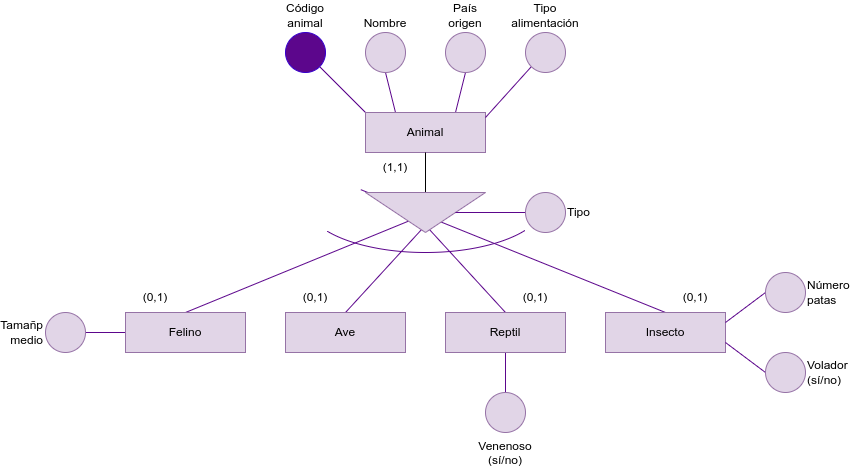

The diagram above was exported from draw.io. Its source (the exported page's mxGraphModel, read from the mxfile embedded in the PNG):
<mxGraphModel dx="1628" dy="606" grid="1" gridSize="10" guides="1" tooltips="1" connect="1" arrows="1" fold="1" page="1" pageScale="1" pageWidth="850" pageHeight="1100" math="0" shadow="0">
  <root>
    <mxCell id="0" />
    <mxCell id="1" parent="0" />
    <mxCell id="6" style="edgeStyle=none;html=1;entryX=1;entryY=1;entryDx=0;entryDy=0;strokeColor=#5C068C;endArrow=none;endFill=0;exitX=0;exitY=0;exitDx=0;exitDy=0;" parent="1" source="16" target="10" edge="1">
      <mxGeometry relative="1" as="geometry">
        <mxPoint x="30" y="200" as="sourcePoint" />
      </mxGeometry>
    </mxCell>
    <mxCell id="7" style="edgeStyle=none;html=1;exitX=0.25;exitY=0;exitDx=0;exitDy=0;entryX=0.5;entryY=1;entryDx=0;entryDy=0;strokeColor=#5C068C;endArrow=none;endFill=0;" parent="1" source="16" target="11" edge="1">
      <mxGeometry relative="1" as="geometry">
        <mxPoint x="60" y="200" as="sourcePoint" />
      </mxGeometry>
    </mxCell>
    <mxCell id="8" style="edgeStyle=none;html=1;entryX=0.5;entryY=1;entryDx=0;entryDy=0;strokeColor=#5C068C;endArrow=none;endFill=0;" parent="1" target="12" edge="1">
      <mxGeometry relative="1" as="geometry">
        <mxPoint x="90" y="200" as="sourcePoint" />
        <mxPoint x="140" y="160" as="targetPoint" />
      </mxGeometry>
    </mxCell>
    <mxCell id="10" value="Código animal" style="ellipse;whiteSpace=wrap;html=1;aspect=fixed;fillColor=#5C068C;fontColor=#000000;strokeColor=#3700CC;verticalAlign=bottom;labelPosition=center;verticalLabelPosition=top;align=center;" parent="1" vertex="1">
      <mxGeometry x="-80" y="120" width="40" height="40" as="geometry" />
    </mxCell>
    <mxCell id="11" value="Nombre" style="ellipse;whiteSpace=wrap;html=1;aspect=fixed;fillColor=#e1d5e7;strokeColor=#9673a6;verticalAlign=bottom;labelPosition=center;verticalLabelPosition=top;align=center;" parent="1" vertex="1">
      <mxGeometry y="120" width="40" height="40" as="geometry" />
    </mxCell>
    <mxCell id="12" value="País origen" style="ellipse;whiteSpace=wrap;html=1;aspect=fixed;fillColor=#e1d5e7;strokeColor=#9673a6;verticalAlign=bottom;labelPosition=center;verticalLabelPosition=top;align=center;" parent="1" vertex="1">
      <mxGeometry x="80" y="120" width="40" height="40" as="geometry" />
    </mxCell>
    <mxCell id="16" value="Animal" style="rounded=0;whiteSpace=wrap;html=1;fillColor=#e1d5e7;strokeColor=#9673a6;" parent="1" vertex="1">
      <mxGeometry y="200" width="120" height="40" as="geometry" />
    </mxCell>
    <mxCell id="45" style="edgeStyle=none;html=1;entryX=0.5;entryY=0;entryDx=0;entryDy=0;strokeColor=#5C068C;endArrow=none;endFill=0;exitX=0;exitY=0.25;exitDx=0;exitDy=0;" parent="1" source="69" target="39" edge="1">
      <mxGeometry relative="1" as="geometry">
        <mxPoint x="40" y="310" as="sourcePoint" />
      </mxGeometry>
    </mxCell>
    <mxCell id="35" style="edgeStyle=none;html=1;exitX=0;exitY=1;exitDx=0;exitDy=0;entryX=0;entryY=0.5;entryDx=0;entryDy=0;strokeColor=#5C068C;endArrow=none;endFill=0;" parent="1" source="34" edge="1">
      <mxGeometry relative="1" as="geometry">
        <mxPoint x="120" y="205" as="targetPoint" />
      </mxGeometry>
    </mxCell>
    <mxCell id="34" value="Tipo alimentación" style="ellipse;whiteSpace=wrap;html=1;aspect=fixed;fillColor=#e1d5e7;strokeColor=#9673a6;verticalAlign=bottom;labelPosition=center;verticalLabelPosition=top;align=center;" parent="1" vertex="1">
      <mxGeometry x="160" y="120" width="40" height="40" as="geometry" />
    </mxCell>
    <mxCell id="47" style="edgeStyle=none;html=1;exitX=0;exitY=0.75;exitDx=0;exitDy=0;entryX=0.5;entryY=0;entryDx=0;entryDy=0;strokeColor=#5C068C;endArrow=none;endFill=0;startArrow=none;" parent="1" source="69" target="40" edge="1">
      <mxGeometry relative="1" as="geometry">
        <mxPoint x="140" y="360" as="sourcePoint" />
      </mxGeometry>
    </mxCell>
    <mxCell id="50" style="edgeStyle=none;html=1;exitX=-0.071;exitY=1.039;exitDx=0;exitDy=0;entryX=0.5;entryY=0;entryDx=0;entryDy=0;strokeColor=#5C068C;endArrow=none;endFill=0;exitPerimeter=0;" parent="1" source="69" target="41" edge="1">
      <mxGeometry relative="1" as="geometry">
        <mxPoint x="300" y="360" as="sourcePoint" />
      </mxGeometry>
    </mxCell>
    <mxCell id="46" style="edgeStyle=none;html=1;exitX=0.034;exitY=0.087;exitDx=0;exitDy=0;entryX=0.5;entryY=0;entryDx=0;entryDy=0;strokeColor=#5C068C;endArrow=none;endFill=0;exitPerimeter=0;" parent="1" source="69" target="42" edge="1">
      <mxGeometry relative="1" as="geometry">
        <mxPoint x="-180" y="360" as="sourcePoint" />
      </mxGeometry>
    </mxCell>
    <mxCell id="39" value="Ave" style="rounded=0;whiteSpace=wrap;html=1;fillColor=#e1d5e7;strokeColor=#9673a6;" parent="1" vertex="1">
      <mxGeometry x="-80" y="400" width="120" height="40" as="geometry" />
    </mxCell>
    <mxCell id="56" style="edgeStyle=none;html=1;exitX=0.5;exitY=1;exitDx=0;exitDy=0;entryX=0.5;entryY=0;entryDx=0;entryDy=0;strokeColor=#5C068C;endArrow=none;endFill=0;" parent="1" source="40" target="55" edge="1">
      <mxGeometry relative="1" as="geometry" />
    </mxCell>
    <mxCell id="40" value="Reptil" style="rounded=0;whiteSpace=wrap;html=1;fillColor=#e1d5e7;strokeColor=#9673a6;" parent="1" vertex="1">
      <mxGeometry x="80" y="400" width="120" height="40" as="geometry" />
    </mxCell>
    <mxCell id="41" value="Insecto" style="rounded=0;whiteSpace=wrap;html=1;fillColor=#e1d5e7;strokeColor=#9673a6;" parent="1" vertex="1">
      <mxGeometry x="240" y="400" width="120" height="40" as="geometry" />
    </mxCell>
    <mxCell id="60" style="edgeStyle=none;html=1;exitX=0;exitY=0.5;exitDx=0;exitDy=0;entryX=1;entryY=0.5;entryDx=0;entryDy=0;strokeColor=#5C068C;endArrow=none;endFill=0;" parent="1" source="42" target="57" edge="1">
      <mxGeometry relative="1" as="geometry" />
    </mxCell>
    <mxCell id="42" value="Felino" style="rounded=0;whiteSpace=wrap;html=1;fillColor=#e1d5e7;strokeColor=#9673a6;" parent="1" vertex="1">
      <mxGeometry x="-240" y="400" width="120" height="40" as="geometry" />
    </mxCell>
    <mxCell id="53" style="edgeStyle=none;html=1;exitX=0;exitY=0.5;exitDx=0;exitDy=0;entryX=1;entryY=0.25;entryDx=0;entryDy=0;strokeColor=#5C068C;endArrow=none;endFill=0;" parent="1" source="51" target="41" edge="1">
      <mxGeometry relative="1" as="geometry" />
    </mxCell>
    <mxCell id="51" value="Número patas" style="ellipse;whiteSpace=wrap;html=1;aspect=fixed;fillColor=#e1d5e7;strokeColor=#9673a6;verticalAlign=middle;labelPosition=right;verticalLabelPosition=middle;align=left;" parent="1" vertex="1">
      <mxGeometry x="400" y="360" width="40" height="40" as="geometry" />
    </mxCell>
    <mxCell id="54" style="edgeStyle=none;html=1;exitX=0;exitY=0.5;exitDx=0;exitDy=0;entryX=1;entryY=0.75;entryDx=0;entryDy=0;strokeColor=#5C068C;endArrow=none;endFill=0;" parent="1" source="52" target="41" edge="1">
      <mxGeometry relative="1" as="geometry" />
    </mxCell>
    <mxCell id="52" value="Volador (sí/no)" style="ellipse;whiteSpace=wrap;html=1;aspect=fixed;fillColor=#e1d5e7;strokeColor=#9673a6;verticalAlign=middle;labelPosition=right;verticalLabelPosition=middle;align=left;" parent="1" vertex="1">
      <mxGeometry x="400" y="440" width="40" height="40" as="geometry" />
    </mxCell>
    <mxCell id="55" value="Venenoso (sí/no)" style="ellipse;whiteSpace=wrap;html=1;aspect=fixed;fillColor=#e1d5e7;strokeColor=#9673a6;verticalAlign=top;labelPosition=center;verticalLabelPosition=bottom;align=center;" parent="1" vertex="1">
      <mxGeometry x="120" y="480" width="40" height="40" as="geometry" />
    </mxCell>
    <mxCell id="57" value="Tamañp medio" style="ellipse;whiteSpace=wrap;html=1;aspect=fixed;fillColor=#e1d5e7;strokeColor=#9673a6;verticalAlign=middle;labelPosition=left;verticalLabelPosition=middle;align=right;" parent="1" vertex="1">
      <mxGeometry x="-320" y="400" width="40" height="40" as="geometry" />
    </mxCell>
    <mxCell id="62" value="(0,1)" style="text;html=1;strokeColor=none;fillColor=none;align=center;verticalAlign=middle;whiteSpace=wrap;rounded=0;" parent="1" vertex="1">
      <mxGeometry x="-240" y="370" width="60" height="30" as="geometry" />
    </mxCell>
    <mxCell id="63" value="(0,1)" style="text;html=1;strokeColor=none;fillColor=none;align=center;verticalAlign=middle;whiteSpace=wrap;rounded=0;" parent="1" vertex="1">
      <mxGeometry x="-80" y="370" width="60" height="30" as="geometry" />
    </mxCell>
    <mxCell id="64" value="(0,1)" style="text;html=1;strokeColor=none;fillColor=none;align=center;verticalAlign=middle;whiteSpace=wrap;rounded=0;" parent="1" vertex="1">
      <mxGeometry x="140" y="370" width="60" height="30" as="geometry" />
    </mxCell>
    <mxCell id="65" value="(0,1)" style="text;html=1;strokeColor=none;fillColor=none;align=center;verticalAlign=middle;whiteSpace=wrap;rounded=0;" parent="1" vertex="1">
      <mxGeometry x="300" y="370" width="60" height="30" as="geometry" />
    </mxCell>
    <mxCell id="72" style="edgeStyle=none;html=1;exitX=1;exitY=0;exitDx=0;exitDy=0;entryX=0;entryY=0.5;entryDx=0;entryDy=0;endArrow=none;endFill=0;" edge="1" parent="1" source="68" target="69">
      <mxGeometry relative="1" as="geometry" />
    </mxCell>
    <mxCell id="68" value="(1,1)" style="text;html=1;strokeColor=none;fillColor=none;align=center;verticalAlign=middle;whiteSpace=wrap;rounded=0;" parent="1" vertex="1">
      <mxGeometry y="240" width="60" height="30" as="geometry" />
    </mxCell>
    <mxCell id="69" value="" style="triangle;whiteSpace=wrap;html=1;rotation=90;fillColor=#e1d5e7;strokeColor=#9673a6;" vertex="1" parent="1">
      <mxGeometry x="40" y="240" width="40" height="120" as="geometry" />
    </mxCell>
    <mxCell id="71" style="edgeStyle=none;html=1;exitX=0;exitY=0.5;exitDx=0;exitDy=0;entryX=0.5;entryY=0;entryDx=0;entryDy=0;endArrow=none;endFill=0;strokeColor=#5C068C;" edge="1" parent="1" source="70" target="69">
      <mxGeometry relative="1" as="geometry" />
    </mxCell>
    <mxCell id="70" value="Tipo" style="ellipse;whiteSpace=wrap;html=1;aspect=fixed;fillColor=#e1d5e7;strokeColor=#9673a6;verticalAlign=middle;labelPosition=right;verticalLabelPosition=middle;align=left;" vertex="1" parent="1">
      <mxGeometry x="160" y="280" width="40" height="40" as="geometry" />
    </mxCell>
    <mxCell id="73" value="" style="verticalLabelPosition=bottom;verticalAlign=top;html=1;shape=mxgraph.basic.arc;startAngle=0.5948432962553827;endAngle=0.902545905891409;fontColor=#5C068C;rotation=-90;strokeColor=#5C068C;" vertex="1" parent="1">
      <mxGeometry x="10" y="170" width="100" height="240" as="geometry" />
    </mxCell>
  </root>
</mxGraphModel>